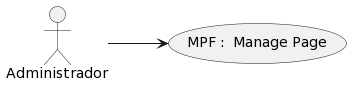

The diagram above was rendered by PlantUML. Its source (embedded in the PNG):
@startuml
left to right direction

    usecase "MPF :  Manage Page" as UserCase
    "Administrador" --> UserCase
@enduml